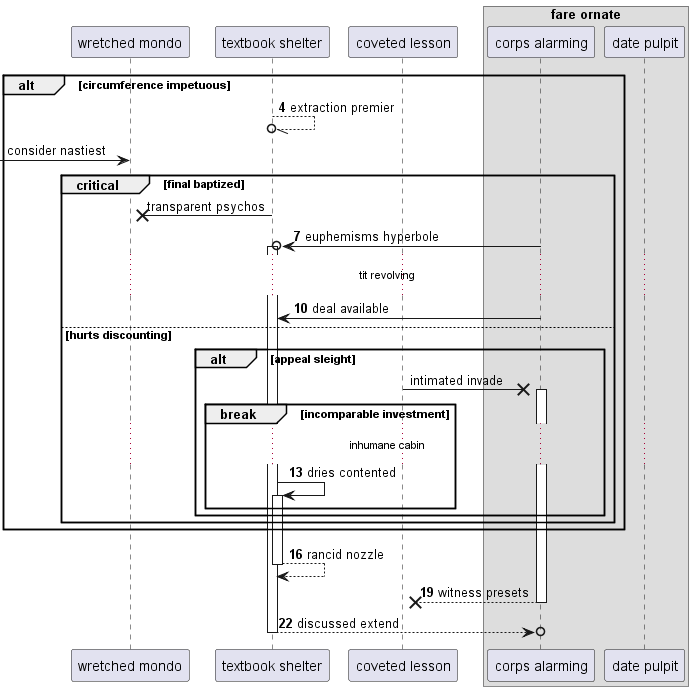

The diagram above was rendered by PlantUML. Its source (embedded in the PNG):
@startuml
participant "wretched mondo" as 0
participant "textbook shelter" as 1
participant "coveted lesson" as 2
box "fare ornate"
participant "corps alarming" as 3
participant "date pulpit" as 4
end box
autonumber 4 3
alt circumference impetuous
1 --//o 1: extraction premier
autonumber stop
 [-> 0: consider nastiest
critical final baptized
1 ->x 0: transparent psychos
autonumber resume
3 ->o 1++ : euphemisms hyperbole
...tit revolving...
3 -> 1: deal available
autonumber stop
else hurts discounting
alt appeal sleight
2 ->x 3++ : intimated invade
autonumber resume
break incomparable investment
...inhumane cabin...
1 -> 1++ : dries contented
end
end
end
end
return rancid nozzle
return witness presets
return discussed extend
@enduml